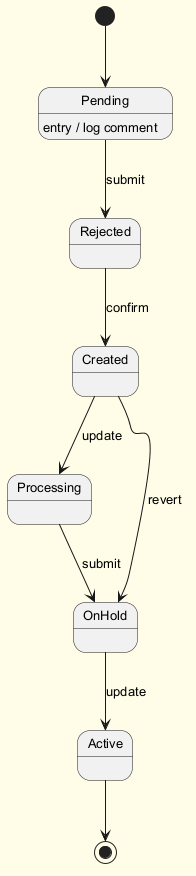

The diagram above was rendered by PlantUML. Its source (embedded in the PNG):
@startuml
skinparam backgroundColor #FFFDE7
skinparam classBackgroundColor #FFF9C4
skinparam classBorderColor #F57F17
skinparam defaultFontSize 13
[*] --> Pending
Pending --> Rejected : submit
Pending : entry / log comment
Rejected --> Created : confirm
Created --> Processing : update
Processing --> OnHold : submit
OnHold --> Active : update
Created --> OnHold : revert
Active --> [*]
@enduml